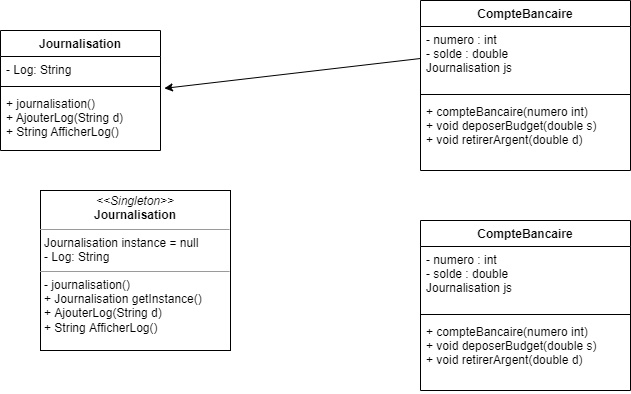

The diagram above was exported from draw.io. Its source (the exported page's mxGraphModel, read from the mxfile embedded in the PNG):
<mxGraphModel dx="807" dy="467" grid="1" gridSize="10" guides="1" tooltips="1" connect="1" arrows="1" fold="1" page="1" pageScale="1" pageWidth="850" pageHeight="1100" math="0" shadow="0">
  <root>
    <mxCell id="0" />
    <mxCell id="1" parent="0" />
    <mxCell id="2" value="Journalisation" style="swimlane;fontStyle=1;align=center;verticalAlign=top;childLayout=stackLayout;horizontal=1;startSize=26;horizontalStack=0;resizeParent=1;resizeParentMax=0;resizeLast=0;collapsible=1;marginBottom=0;" vertex="1" parent="1">
      <mxGeometry x="20" y="80" width="160" height="120" as="geometry" />
    </mxCell>
    <mxCell id="3" value="- Log: String" style="text;strokeColor=none;fillColor=none;align=left;verticalAlign=top;spacingLeft=4;spacingRight=4;overflow=hidden;rotatable=0;points=[[0,0.5],[1,0.5]];portConstraint=eastwest;" vertex="1" parent="2">
      <mxGeometry y="26" width="160" height="26" as="geometry" />
    </mxCell>
    <mxCell id="4" value="" style="line;strokeWidth=1;fillColor=none;align=left;verticalAlign=middle;spacingTop=-1;spacingLeft=3;spacingRight=3;rotatable=0;labelPosition=right;points=[];portConstraint=eastwest;" vertex="1" parent="2">
      <mxGeometry y="52" width="160" height="8" as="geometry" />
    </mxCell>
    <mxCell id="5" value="+ journalisation()&#10;+ AjouterLog(String d)&#10;+ String AfficherLog()" style="text;strokeColor=none;fillColor=none;align=left;verticalAlign=top;spacingLeft=4;spacingRight=4;overflow=hidden;rotatable=0;points=[[0,0.5],[1,0.5]];portConstraint=eastwest;" vertex="1" parent="2">
      <mxGeometry y="60" width="160" height="60" as="geometry" />
    </mxCell>
    <mxCell id="6" value="CompteBancaire" style="swimlane;fontStyle=1;align=center;verticalAlign=top;childLayout=stackLayout;horizontal=1;startSize=26;horizontalStack=0;resizeParent=1;resizeParentMax=0;resizeLast=0;collapsible=1;marginBottom=0;" vertex="1" parent="1">
      <mxGeometry x="440" y="50" width="210" height="170" as="geometry" />
    </mxCell>
    <mxCell id="7" value="- numero : int&#10;- solde : double&#10;Journalisation js" style="text;strokeColor=none;fillColor=none;align=left;verticalAlign=top;spacingLeft=4;spacingRight=4;overflow=hidden;rotatable=0;points=[[0,0.5],[1,0.5]];portConstraint=eastwest;" vertex="1" parent="6">
      <mxGeometry y="26" width="210" height="64" as="geometry" />
    </mxCell>
    <mxCell id="8" value="" style="line;strokeWidth=1;fillColor=none;align=left;verticalAlign=middle;spacingTop=-1;spacingLeft=3;spacingRight=3;rotatable=0;labelPosition=right;points=[];portConstraint=eastwest;" vertex="1" parent="6">
      <mxGeometry y="90" width="210" height="8" as="geometry" />
    </mxCell>
    <mxCell id="9" value="+ compteBancaire(numero int)&#10;+ void deposerBudget(double s)&#10;+ void retirerArgent(double d)" style="text;strokeColor=none;fillColor=none;align=left;verticalAlign=top;spacingLeft=4;spacingRight=4;overflow=hidden;rotatable=0;points=[[0,0.5],[1,0.5]];portConstraint=eastwest;" vertex="1" parent="6">
      <mxGeometry y="98" width="210" height="72" as="geometry" />
    </mxCell>
    <mxCell id="10" style="edgeStyle=none;html=1;exitX=0;exitY=0.5;exitDx=0;exitDy=0;entryX=1.024;entryY=1.225;entryDx=0;entryDy=0;entryPerimeter=0;" edge="1" parent="1" source="7" target="3">
      <mxGeometry relative="1" as="geometry" />
    </mxCell>
    <mxCell id="11" value="&lt;p style=&quot;margin: 0px ; margin-top: 4px ; text-align: center&quot;&gt;&lt;i&gt;&amp;lt;&amp;lt;Singleton&amp;gt;&amp;gt;&lt;/i&gt;&lt;br&gt;&lt;b&gt;Journalisation&lt;/b&gt;&lt;/p&gt;&lt;hr size=&quot;1&quot;&gt;&lt;p style=&quot;margin: 0px ; margin-left: 4px&quot;&gt;Journalisation instance = null&lt;/p&gt;&lt;p style=&quot;margin: 0px ; margin-left: 4px&quot;&gt;- Log: String&lt;/p&gt;&lt;hr size=&quot;1&quot;&gt;&lt;p style=&quot;margin: 0px ; margin-left: 4px&quot;&gt;- journalisation()&lt;br&gt;+ Journalisation getInstance()&lt;/p&gt;&lt;p style=&quot;margin: 0px ; margin-left: 4px&quot;&gt;+ AjouterLog(String d)&lt;/p&gt;&lt;p style=&quot;margin: 0px ; margin-left: 4px&quot;&gt;+ String AfficherLog()&lt;/p&gt;" style="verticalAlign=top;align=left;overflow=fill;fontSize=12;fontFamily=Helvetica;html=1;" vertex="1" parent="1">
      <mxGeometry x="60" y="240" width="190" height="160" as="geometry" />
    </mxCell>
    <mxCell id="12" value="CompteBancaire" style="swimlane;fontStyle=1;align=center;verticalAlign=top;childLayout=stackLayout;horizontal=1;startSize=26;horizontalStack=0;resizeParent=1;resizeParentMax=0;resizeLast=0;collapsible=1;marginBottom=0;" vertex="1" parent="1">
      <mxGeometry x="440" y="270" width="210" height="170" as="geometry" />
    </mxCell>
    <mxCell id="13" value="- numero : int&#10;- solde : double&#10;Journalisation js" style="text;strokeColor=none;fillColor=none;align=left;verticalAlign=top;spacingLeft=4;spacingRight=4;overflow=hidden;rotatable=0;points=[[0,0.5],[1,0.5]];portConstraint=eastwest;" vertex="1" parent="12">
      <mxGeometry y="26" width="210" height="64" as="geometry" />
    </mxCell>
    <mxCell id="14" value="" style="line;strokeWidth=1;fillColor=none;align=left;verticalAlign=middle;spacingTop=-1;spacingLeft=3;spacingRight=3;rotatable=0;labelPosition=right;points=[];portConstraint=eastwest;" vertex="1" parent="12">
      <mxGeometry y="90" width="210" height="8" as="geometry" />
    </mxCell>
    <mxCell id="15" value="+ compteBancaire(numero int)&#10;+ void deposerBudget(double s)&#10;+ void retirerArgent(double d)" style="text;strokeColor=none;fillColor=none;align=left;verticalAlign=top;spacingLeft=4;spacingRight=4;overflow=hidden;rotatable=0;points=[[0,0.5],[1,0.5]];portConstraint=eastwest;" vertex="1" parent="12">
      <mxGeometry y="98" width="210" height="72" as="geometry" />
    </mxCell>
  </root>
</mxGraphModel>